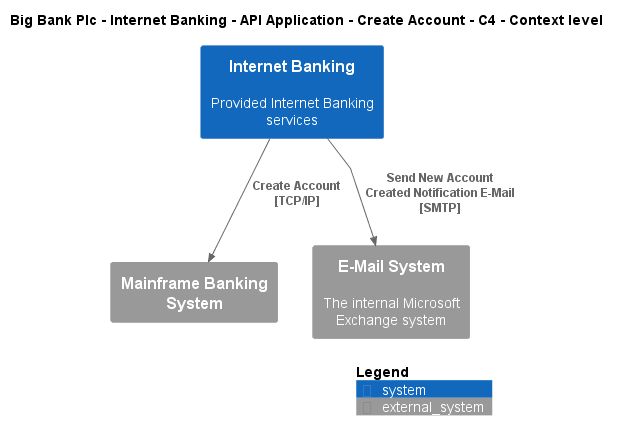

The diagram above was rendered by PlantUML. Its source (embedded in the PNG):
@startuml
!include ..\..\..\..\..\..\..\.c4s\C4_Context.puml

AddElementTag("c4interflow:lifecycle:new", $bgColor=green, $fontColor=#ffffff, $borderColor=green, $shadowing="False")
AddElementTag("c4interflow:lifecycle:changed", $bgColor=orange, $fontColor=#ffffff, $borderColor=orange, $shadowing="False")
AddElementTag("c4interflow:lifecycle:removed", $bgColor=red, $fontColor=#ffffff, $borderColor=red, $shadowing="False")

AddRelTag("c4interflow:lifecycle:new", $textColor=green, $lineColor=green)
AddRelTag("c4interflow:lifecycle:changed", $textColor=orange, $lineColor=orange)
AddRelTag("c4interflow:lifecycle:removed", $textColor=red, $lineColor=red)

SHOW_PERSON_PORTRAIT()
LAYOUT_TOP_DOWN()

skinparam linetype polyline

title Big Bank Plc - Internet Banking - API Application - Create Account - C4 - Context level

System(BigBankPlc.SoftwareSystems.InternetBanking, "Internet Banking", "Provided Internet Banking services")
System_Ext(BigBankPlc.SoftwareSystems.MainframeBankingSystem, "Mainframe Banking System", "")
System_Ext(BigBankPlc.SoftwareSystems.EMailSystem, "E-Mail System", "The internal Microsoft Exchange system")

Rel(BigBankPlc.SoftwareSystems.InternetBanking, BigBankPlc.SoftwareSystems.MainframeBankingSystem, "Create Account\n[TCP/IP]", $tags='protocol:tcp/ip')
Rel(BigBankPlc.SoftwareSystems.InternetBanking, BigBankPlc.SoftwareSystems.EMailSystem, "Send New Account Created Notification E-Mail\n[SMTP]", $tags='protocol:smtp')


SHOW_LEGEND()
@enduml